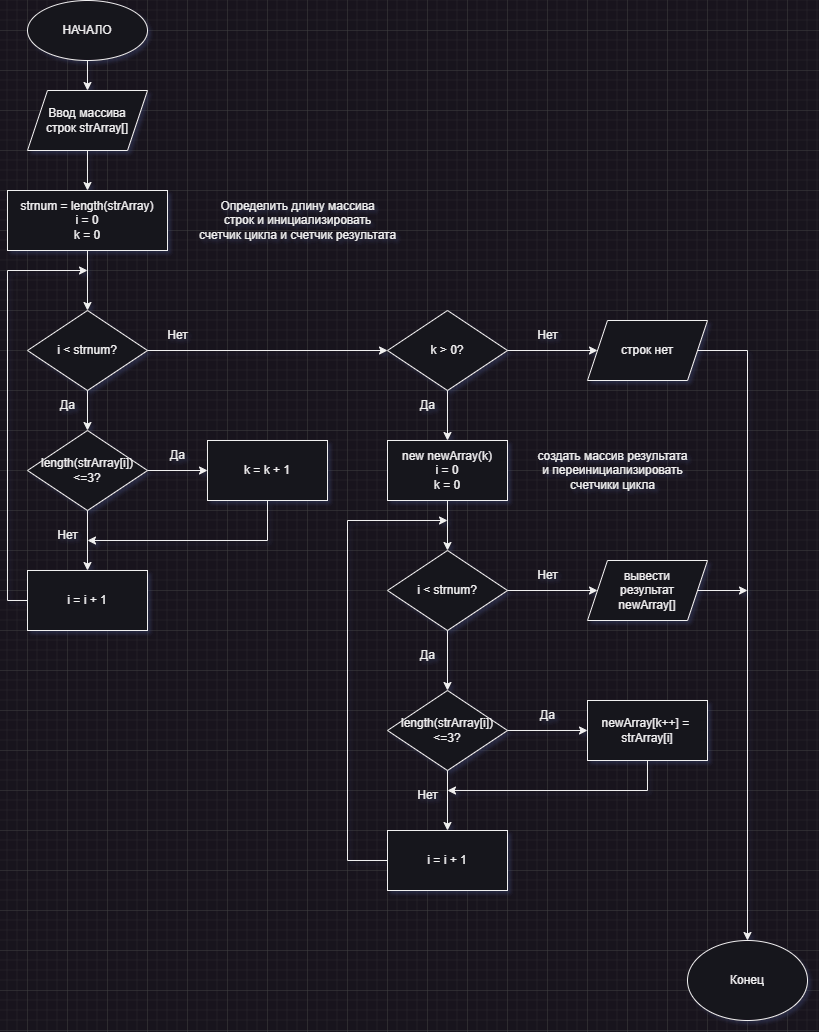

The diagram above was exported from draw.io. Its source (the exported page's mxGraphModel, read from the mxfile embedded in the PNG):
<mxGraphModel dx="1434" dy="836" grid="1" gridSize="10" guides="1" tooltips="1" connect="1" arrows="1" fold="1" page="1" pageScale="1" pageWidth="827" pageHeight="1169" math="0" shadow="0">
  <root>
    <mxCell id="WIyWlLk6GJQsqaUBKTNV-0" />
    <mxCell id="WIyWlLk6GJQsqaUBKTNV-1" parent="WIyWlLk6GJQsqaUBKTNV-0" />
    <mxCell id="bYk4kB-4_LJFcsCjGnfX-0" value="НАЧАЛО" style="ellipse;whiteSpace=wrap;html=1;" parent="WIyWlLk6GJQsqaUBKTNV-1" vertex="1">
      <mxGeometry x="40" y="10" width="120" height="60" as="geometry" />
    </mxCell>
    <mxCell id="bYk4kB-4_LJFcsCjGnfX-1" value="Ввод массива &lt;br&gt;строк strArray[]" style="shape=parallelogram;perimeter=parallelogramPerimeter;whiteSpace=wrap;html=1;fixedSize=1;" parent="WIyWlLk6GJQsqaUBKTNV-1" vertex="1">
      <mxGeometry x="40" y="100" width="120" height="60" as="geometry" />
    </mxCell>
    <mxCell id="bYk4kB-4_LJFcsCjGnfX-2" value="strnum = length(strArray)&lt;br&gt;i = 0&lt;br&gt;k = 0" style="rounded=0;whiteSpace=wrap;html=1;" parent="WIyWlLk6GJQsqaUBKTNV-1" vertex="1">
      <mxGeometry x="20" y="200" width="160" height="60" as="geometry" />
    </mxCell>
    <mxCell id="bYk4kB-4_LJFcsCjGnfX-3" value="i &amp;lt; strnum?" style="rhombus;whiteSpace=wrap;html=1;" parent="WIyWlLk6GJQsqaUBKTNV-1" vertex="1">
      <mxGeometry x="40" y="320" width="120" height="80" as="geometry" />
    </mxCell>
    <mxCell id="bYk4kB-4_LJFcsCjGnfX-4" value="length(strArray[i])&lt;br&gt;&amp;lt;=3?" style="rhombus;whiteSpace=wrap;html=1;" parent="WIyWlLk6GJQsqaUBKTNV-1" vertex="1">
      <mxGeometry x="40" y="440" width="120" height="80" as="geometry" />
    </mxCell>
    <mxCell id="bYk4kB-4_LJFcsCjGnfX-5" value="" style="endArrow=classic;html=1;rounded=0;exitX=0.5;exitY=1;exitDx=0;exitDy=0;entryX=0.5;entryY=0;entryDx=0;entryDy=0;" parent="WIyWlLk6GJQsqaUBKTNV-1" source="bYk4kB-4_LJFcsCjGnfX-0" target="bYk4kB-4_LJFcsCjGnfX-1" edge="1">
      <mxGeometry width="50" height="50" relative="1" as="geometry">
        <mxPoint x="120" y="350" as="sourcePoint" />
        <mxPoint x="170" y="300" as="targetPoint" />
      </mxGeometry>
    </mxCell>
    <mxCell id="bYk4kB-4_LJFcsCjGnfX-6" value="" style="endArrow=classic;html=1;rounded=0;exitX=0.5;exitY=1;exitDx=0;exitDy=0;" parent="WIyWlLk6GJQsqaUBKTNV-1" source="bYk4kB-4_LJFcsCjGnfX-1" target="bYk4kB-4_LJFcsCjGnfX-2" edge="1">
      <mxGeometry width="50" height="50" relative="1" as="geometry">
        <mxPoint x="120" y="350" as="sourcePoint" />
        <mxPoint x="170" y="300" as="targetPoint" />
      </mxGeometry>
    </mxCell>
    <mxCell id="bYk4kB-4_LJFcsCjGnfX-7" value="" style="endArrow=classic;html=1;rounded=0;exitX=0.5;exitY=1;exitDx=0;exitDy=0;entryX=0.5;entryY=0;entryDx=0;entryDy=0;" parent="WIyWlLk6GJQsqaUBKTNV-1" source="bYk4kB-4_LJFcsCjGnfX-2" target="bYk4kB-4_LJFcsCjGnfX-3" edge="1">
      <mxGeometry width="50" height="50" relative="1" as="geometry">
        <mxPoint x="120" y="350" as="sourcePoint" />
        <mxPoint x="170" y="300" as="targetPoint" />
      </mxGeometry>
    </mxCell>
    <mxCell id="bYk4kB-4_LJFcsCjGnfX-8" value="" style="endArrow=classic;html=1;rounded=0;exitX=0.5;exitY=1;exitDx=0;exitDy=0;entryX=0.5;entryY=0;entryDx=0;entryDy=0;" parent="WIyWlLk6GJQsqaUBKTNV-1" source="bYk4kB-4_LJFcsCjGnfX-3" target="bYk4kB-4_LJFcsCjGnfX-4" edge="1">
      <mxGeometry width="50" height="50" relative="1" as="geometry">
        <mxPoint x="120" y="350" as="sourcePoint" />
        <mxPoint x="170" y="300" as="targetPoint" />
      </mxGeometry>
    </mxCell>
    <mxCell id="bYk4kB-4_LJFcsCjGnfX-9" value="i = i + 1" style="rounded=0;whiteSpace=wrap;html=1;" parent="WIyWlLk6GJQsqaUBKTNV-1" vertex="1">
      <mxGeometry x="40" y="580" width="120" height="60" as="geometry" />
    </mxCell>
    <mxCell id="bYk4kB-4_LJFcsCjGnfX-10" value="" style="endArrow=classic;html=1;rounded=0;exitX=0.5;exitY=1;exitDx=0;exitDy=0;entryX=0.5;entryY=0;entryDx=0;entryDy=0;" parent="WIyWlLk6GJQsqaUBKTNV-1" source="bYk4kB-4_LJFcsCjGnfX-4" target="bYk4kB-4_LJFcsCjGnfX-9" edge="1">
      <mxGeometry width="50" height="50" relative="1" as="geometry">
        <mxPoint x="120" y="350" as="sourcePoint" />
        <mxPoint x="170" y="300" as="targetPoint" />
      </mxGeometry>
    </mxCell>
    <mxCell id="bYk4kB-4_LJFcsCjGnfX-11" value="" style="endArrow=classic;html=1;rounded=0;exitX=0;exitY=0.5;exitDx=0;exitDy=0;" parent="WIyWlLk6GJQsqaUBKTNV-1" source="bYk4kB-4_LJFcsCjGnfX-9" edge="1">
      <mxGeometry width="50" height="50" relative="1" as="geometry">
        <mxPoint x="120" y="350" as="sourcePoint" />
        <mxPoint x="100" y="280" as="targetPoint" />
        <Array as="points">
          <mxPoint x="20" y="610" />
          <mxPoint x="20" y="280" />
        </Array>
      </mxGeometry>
    </mxCell>
    <mxCell id="bYk4kB-4_LJFcsCjGnfX-12" value="Да" style="text;html=1;align=center;verticalAlign=middle;resizable=0;points=[];autosize=1;strokeColor=none;fillColor=none;" parent="WIyWlLk6GJQsqaUBKTNV-1" vertex="1">
      <mxGeometry x="60" y="400" width="40" height="30" as="geometry" />
    </mxCell>
    <mxCell id="bYk4kB-4_LJFcsCjGnfX-13" value="Нет" style="text;html=1;align=center;verticalAlign=middle;resizable=0;points=[];autosize=1;strokeColor=none;fillColor=none;" parent="WIyWlLk6GJQsqaUBKTNV-1" vertex="1">
      <mxGeometry x="60" y="530" width="40" height="30" as="geometry" />
    </mxCell>
    <mxCell id="bYk4kB-4_LJFcsCjGnfX-14" value="k = k + 1" style="rounded=0;whiteSpace=wrap;html=1;" parent="WIyWlLk6GJQsqaUBKTNV-1" vertex="1">
      <mxGeometry x="220" y="450" width="120" height="60" as="geometry" />
    </mxCell>
    <mxCell id="bYk4kB-4_LJFcsCjGnfX-15" value="" style="endArrow=classic;html=1;rounded=0;exitX=1;exitY=0.5;exitDx=0;exitDy=0;entryX=0;entryY=0.5;entryDx=0;entryDy=0;" parent="WIyWlLk6GJQsqaUBKTNV-1" source="bYk4kB-4_LJFcsCjGnfX-4" target="bYk4kB-4_LJFcsCjGnfX-14" edge="1">
      <mxGeometry width="50" height="50" relative="1" as="geometry">
        <mxPoint x="240" y="350" as="sourcePoint" />
        <mxPoint x="290" y="300" as="targetPoint" />
      </mxGeometry>
    </mxCell>
    <mxCell id="bYk4kB-4_LJFcsCjGnfX-16" value="Да" style="text;html=1;align=center;verticalAlign=middle;resizable=0;points=[];autosize=1;strokeColor=none;fillColor=none;" parent="WIyWlLk6GJQsqaUBKTNV-1" vertex="1">
      <mxGeometry x="170" y="450" width="40" height="30" as="geometry" />
    </mxCell>
    <mxCell id="bYk4kB-4_LJFcsCjGnfX-18" value="" style="endArrow=classic;html=1;rounded=0;exitX=0.5;exitY=1;exitDx=0;exitDy=0;" parent="WIyWlLk6GJQsqaUBKTNV-1" source="bYk4kB-4_LJFcsCjGnfX-14" edge="1">
      <mxGeometry width="50" height="50" relative="1" as="geometry">
        <mxPoint x="240" y="350" as="sourcePoint" />
        <mxPoint x="100" y="550" as="targetPoint" />
        <Array as="points">
          <mxPoint x="280" y="550" />
        </Array>
      </mxGeometry>
    </mxCell>
    <mxCell id="bYk4kB-4_LJFcsCjGnfX-19" value="k &amp;gt; 0?" style="rhombus;whiteSpace=wrap;html=1;" parent="WIyWlLk6GJQsqaUBKTNV-1" vertex="1">
      <mxGeometry x="400" y="320" width="120" height="80" as="geometry" />
    </mxCell>
    <mxCell id="bYk4kB-4_LJFcsCjGnfX-20" value="" style="endArrow=classic;html=1;rounded=0;exitX=1;exitY=0.5;exitDx=0;exitDy=0;entryX=0;entryY=0.5;entryDx=0;entryDy=0;" parent="WIyWlLk6GJQsqaUBKTNV-1" source="bYk4kB-4_LJFcsCjGnfX-3" target="bYk4kB-4_LJFcsCjGnfX-19" edge="1">
      <mxGeometry width="50" height="50" relative="1" as="geometry">
        <mxPoint x="330" y="350" as="sourcePoint" />
        <mxPoint x="380" y="300" as="targetPoint" />
      </mxGeometry>
    </mxCell>
    <mxCell id="bYk4kB-4_LJFcsCjGnfX-21" value="Нет" style="text;html=1;align=center;verticalAlign=middle;resizable=0;points=[];autosize=1;strokeColor=none;fillColor=none;" parent="WIyWlLk6GJQsqaUBKTNV-1" vertex="1">
      <mxGeometry x="170" y="330" width="40" height="30" as="geometry" />
    </mxCell>
    <mxCell id="bYk4kB-4_LJFcsCjGnfX-23" value="new newArray(k)&lt;br&gt;i = 0&lt;br&gt;k = 0" style="rounded=0;whiteSpace=wrap;html=1;" parent="WIyWlLk6GJQsqaUBKTNV-1" vertex="1">
      <mxGeometry x="400" y="450" width="120" height="60" as="geometry" />
    </mxCell>
    <mxCell id="bYk4kB-4_LJFcsCjGnfX-24" value="" style="endArrow=classic;html=1;rounded=0;exitX=0.5;exitY=1;exitDx=0;exitDy=0;entryX=0.5;entryY=0;entryDx=0;entryDy=0;" parent="WIyWlLk6GJQsqaUBKTNV-1" source="bYk4kB-4_LJFcsCjGnfX-19" target="bYk4kB-4_LJFcsCjGnfX-23" edge="1">
      <mxGeometry width="50" height="50" relative="1" as="geometry">
        <mxPoint x="380" y="350" as="sourcePoint" />
        <mxPoint x="370" y="280" as="targetPoint" />
      </mxGeometry>
    </mxCell>
    <mxCell id="bYk4kB-4_LJFcsCjGnfX-25" value="Да" style="text;html=1;align=center;verticalAlign=middle;resizable=0;points=[];autosize=1;strokeColor=none;fillColor=none;" parent="WIyWlLk6GJQsqaUBKTNV-1" vertex="1">
      <mxGeometry x="420" y="400" width="40" height="30" as="geometry" />
    </mxCell>
    <mxCell id="bYk4kB-4_LJFcsCjGnfX-26" value="i &amp;lt; strnum?" style="rhombus;whiteSpace=wrap;html=1;" parent="WIyWlLk6GJQsqaUBKTNV-1" vertex="1">
      <mxGeometry x="400" y="560" width="120" height="80" as="geometry" />
    </mxCell>
    <mxCell id="bYk4kB-4_LJFcsCjGnfX-28" value="" style="endArrow=classic;html=1;rounded=0;entryX=0.5;entryY=0;entryDx=0;entryDy=0;exitX=0.5;exitY=1;exitDx=0;exitDy=0;" parent="WIyWlLk6GJQsqaUBKTNV-1" source="bYk4kB-4_LJFcsCjGnfX-23" target="bYk4kB-4_LJFcsCjGnfX-26" edge="1">
      <mxGeometry width="50" height="50" relative="1" as="geometry">
        <mxPoint x="380" y="550" as="sourcePoint" />
        <mxPoint x="430" y="500" as="targetPoint" />
      </mxGeometry>
    </mxCell>
    <mxCell id="bYk4kB-4_LJFcsCjGnfX-29" value="length(strArray[i])&lt;br&gt;&amp;lt;=3?" style="rhombus;whiteSpace=wrap;html=1;" parent="WIyWlLk6GJQsqaUBKTNV-1" vertex="1">
      <mxGeometry x="400" y="700" width="120" height="80" as="geometry" />
    </mxCell>
    <mxCell id="bYk4kB-4_LJFcsCjGnfX-30" value="" style="endArrow=classic;html=1;rounded=0;entryX=0.5;entryY=0;entryDx=0;entryDy=0;exitX=0.5;exitY=1;exitDx=0;exitDy=0;" parent="WIyWlLk6GJQsqaUBKTNV-1" source="bYk4kB-4_LJFcsCjGnfX-26" target="bYk4kB-4_LJFcsCjGnfX-29" edge="1">
      <mxGeometry width="50" height="50" relative="1" as="geometry">
        <mxPoint x="350" y="550" as="sourcePoint" />
        <mxPoint x="400" y="500" as="targetPoint" />
      </mxGeometry>
    </mxCell>
    <mxCell id="bYk4kB-4_LJFcsCjGnfX-31" value="i = i + 1" style="rounded=0;whiteSpace=wrap;html=1;" parent="WIyWlLk6GJQsqaUBKTNV-1" vertex="1">
      <mxGeometry x="400" y="840" width="120" height="60" as="geometry" />
    </mxCell>
    <mxCell id="bYk4kB-4_LJFcsCjGnfX-32" value="" style="endArrow=classic;html=1;rounded=0;exitX=0.5;exitY=1;exitDx=0;exitDy=0;entryX=0.5;entryY=0;entryDx=0;entryDy=0;" parent="WIyWlLk6GJQsqaUBKTNV-1" source="bYk4kB-4_LJFcsCjGnfX-29" target="bYk4kB-4_LJFcsCjGnfX-31" edge="1">
      <mxGeometry width="50" height="50" relative="1" as="geometry">
        <mxPoint x="370" y="550" as="sourcePoint" />
        <mxPoint x="420" y="500" as="targetPoint" />
      </mxGeometry>
    </mxCell>
    <mxCell id="bYk4kB-4_LJFcsCjGnfX-33" value="" style="endArrow=classic;html=1;rounded=0;exitX=0;exitY=0.5;exitDx=0;exitDy=0;" parent="WIyWlLk6GJQsqaUBKTNV-1" source="bYk4kB-4_LJFcsCjGnfX-31" edge="1">
      <mxGeometry width="50" height="50" relative="1" as="geometry">
        <mxPoint x="370" y="550" as="sourcePoint" />
        <mxPoint x="460" y="530" as="targetPoint" />
        <Array as="points">
          <mxPoint x="360" y="870" />
          <mxPoint x="360" y="530" />
        </Array>
      </mxGeometry>
    </mxCell>
    <mxCell id="bYk4kB-4_LJFcsCjGnfX-34" value="Да" style="text;html=1;align=center;verticalAlign=middle;resizable=0;points=[];autosize=1;strokeColor=none;fillColor=none;" parent="WIyWlLk6GJQsqaUBKTNV-1" vertex="1">
      <mxGeometry x="420" y="650" width="40" height="30" as="geometry" />
    </mxCell>
    <mxCell id="bYk4kB-4_LJFcsCjGnfX-35" value="Нет" style="text;html=1;align=center;verticalAlign=middle;resizable=0;points=[];autosize=1;strokeColor=none;fillColor=none;" parent="WIyWlLk6GJQsqaUBKTNV-1" vertex="1">
      <mxGeometry x="420" y="790" width="40" height="30" as="geometry" />
    </mxCell>
    <mxCell id="bYk4kB-4_LJFcsCjGnfX-36" value="строк нет" style="shape=parallelogram;perimeter=parallelogramPerimeter;whiteSpace=wrap;html=1;fixedSize=1;" parent="WIyWlLk6GJQsqaUBKTNV-1" vertex="1">
      <mxGeometry x="600" y="330" width="120" height="60" as="geometry" />
    </mxCell>
    <mxCell id="bYk4kB-4_LJFcsCjGnfX-37" value="" style="endArrow=classic;html=1;rounded=0;exitX=1;exitY=0.5;exitDx=0;exitDy=0;entryX=0;entryY=0.5;entryDx=0;entryDy=0;" parent="WIyWlLk6GJQsqaUBKTNV-1" source="bYk4kB-4_LJFcsCjGnfX-19" target="bYk4kB-4_LJFcsCjGnfX-36" edge="1">
      <mxGeometry width="50" height="50" relative="1" as="geometry">
        <mxPoint x="540" y="550" as="sourcePoint" />
        <mxPoint x="590" y="500" as="targetPoint" />
      </mxGeometry>
    </mxCell>
    <mxCell id="bYk4kB-4_LJFcsCjGnfX-38" value="Нет" style="text;html=1;align=center;verticalAlign=middle;resizable=0;points=[];autosize=1;strokeColor=none;fillColor=none;" parent="WIyWlLk6GJQsqaUBKTNV-1" vertex="1">
      <mxGeometry x="540" y="330" width="40" height="30" as="geometry" />
    </mxCell>
    <mxCell id="bYk4kB-4_LJFcsCjGnfX-39" value="вывести&lt;br&gt;результат&lt;br&gt;newArray[]" style="shape=parallelogram;perimeter=parallelogramPerimeter;whiteSpace=wrap;html=1;fixedSize=1;" parent="WIyWlLk6GJQsqaUBKTNV-1" vertex="1">
      <mxGeometry x="600" y="570" width="120" height="60" as="geometry" />
    </mxCell>
    <mxCell id="bYk4kB-4_LJFcsCjGnfX-40" value="" style="endArrow=classic;html=1;rounded=0;exitX=1;exitY=0.5;exitDx=0;exitDy=0;entryX=0;entryY=0.5;entryDx=0;entryDy=0;" parent="WIyWlLk6GJQsqaUBKTNV-1" edge="1">
      <mxGeometry width="50" height="50" relative="1" as="geometry">
        <mxPoint x="520" y="600" as="sourcePoint" />
        <mxPoint x="610" y="600" as="targetPoint" />
      </mxGeometry>
    </mxCell>
    <mxCell id="bYk4kB-4_LJFcsCjGnfX-41" value="Нет" style="text;html=1;align=center;verticalAlign=middle;resizable=0;points=[];autosize=1;strokeColor=none;fillColor=none;" parent="WIyWlLk6GJQsqaUBKTNV-1" vertex="1">
      <mxGeometry x="540" y="570" width="40" height="30" as="geometry" />
    </mxCell>
    <mxCell id="bYk4kB-4_LJFcsCjGnfX-42" value="newArray[k++] =&amp;nbsp;&lt;br&gt;strArray[i]" style="rounded=0;whiteSpace=wrap;html=1;" parent="WIyWlLk6GJQsqaUBKTNV-1" vertex="1">
      <mxGeometry x="600" y="710" width="120" height="60" as="geometry" />
    </mxCell>
    <mxCell id="bYk4kB-4_LJFcsCjGnfX-43" value="" style="endArrow=classic;html=1;rounded=0;exitX=1;exitY=0.5;exitDx=0;exitDy=0;entryX=0;entryY=0.5;entryDx=0;entryDy=0;" parent="WIyWlLk6GJQsqaUBKTNV-1" source="bYk4kB-4_LJFcsCjGnfX-29" target="bYk4kB-4_LJFcsCjGnfX-42" edge="1">
      <mxGeometry width="50" height="50" relative="1" as="geometry">
        <mxPoint x="540" y="550" as="sourcePoint" />
        <mxPoint x="590" y="500" as="targetPoint" />
      </mxGeometry>
    </mxCell>
    <mxCell id="bYk4kB-4_LJFcsCjGnfX-44" value="Да" style="text;html=1;align=center;verticalAlign=middle;resizable=0;points=[];autosize=1;strokeColor=none;fillColor=none;" parent="WIyWlLk6GJQsqaUBKTNV-1" vertex="1">
      <mxGeometry x="540" y="710" width="40" height="30" as="geometry" />
    </mxCell>
    <mxCell id="bYk4kB-4_LJFcsCjGnfX-45" value="" style="endArrow=classic;html=1;rounded=0;exitX=0.5;exitY=1;exitDx=0;exitDy=0;entryX=1;entryY=0.333;entryDx=0;entryDy=0;entryPerimeter=0;" parent="WIyWlLk6GJQsqaUBKTNV-1" source="bYk4kB-4_LJFcsCjGnfX-42" target="bYk4kB-4_LJFcsCjGnfX-35" edge="1">
      <mxGeometry width="50" height="50" relative="1" as="geometry">
        <mxPoint x="540" y="550" as="sourcePoint" />
        <mxPoint x="590" y="500" as="targetPoint" />
        <Array as="points">
          <mxPoint x="660" y="800" />
        </Array>
      </mxGeometry>
    </mxCell>
    <mxCell id="bYk4kB-4_LJFcsCjGnfX-46" value="Конец" style="ellipse;whiteSpace=wrap;html=1;" parent="WIyWlLk6GJQsqaUBKTNV-1" vertex="1">
      <mxGeometry x="700" y="950" width="120" height="80" as="geometry" />
    </mxCell>
    <mxCell id="bYk4kB-4_LJFcsCjGnfX-47" value="" style="endArrow=classic;html=1;rounded=0;exitX=1;exitY=0.5;exitDx=0;exitDy=0;entryX=0.5;entryY=0;entryDx=0;entryDy=0;" parent="WIyWlLk6GJQsqaUBKTNV-1" source="bYk4kB-4_LJFcsCjGnfX-36" target="bYk4kB-4_LJFcsCjGnfX-46" edge="1">
      <mxGeometry width="50" height="50" relative="1" as="geometry">
        <mxPoint x="670" y="750" as="sourcePoint" />
        <mxPoint x="720" y="700" as="targetPoint" />
        <Array as="points">
          <mxPoint x="760" y="360" />
        </Array>
      </mxGeometry>
    </mxCell>
    <mxCell id="bYk4kB-4_LJFcsCjGnfX-48" value="" style="endArrow=classic;html=1;rounded=0;exitX=1;exitY=0.5;exitDx=0;exitDy=0;" parent="WIyWlLk6GJQsqaUBKTNV-1" source="bYk4kB-4_LJFcsCjGnfX-39" edge="1">
      <mxGeometry width="50" height="50" relative="1" as="geometry">
        <mxPoint x="670" y="750" as="sourcePoint" />
        <mxPoint x="760" y="600" as="targetPoint" />
      </mxGeometry>
    </mxCell>
    <mxCell id="bYk4kB-4_LJFcsCjGnfX-49" value="Определить длину массива&lt;br&gt;строк и инициализировать&lt;br&gt;счетчик цикла и счетчик результата" style="text;html=1;align=center;verticalAlign=middle;resizable=0;points=[];autosize=1;strokeColor=none;fillColor=none;" parent="WIyWlLk6GJQsqaUBKTNV-1" vertex="1">
      <mxGeometry x="200" y="200" width="220" height="60" as="geometry" />
    </mxCell>
    <mxCell id="bYk4kB-4_LJFcsCjGnfX-50" value="создать массив результата&lt;br&gt;и переинициализировать&lt;br&gt;счетчики цикла" style="text;html=1;align=center;verticalAlign=middle;resizable=0;points=[];autosize=1;strokeColor=none;fillColor=none;" parent="WIyWlLk6GJQsqaUBKTNV-1" vertex="1">
      <mxGeometry x="540" y="450" width="170" height="60" as="geometry" />
    </mxCell>
  </root>
</mxGraphModel>